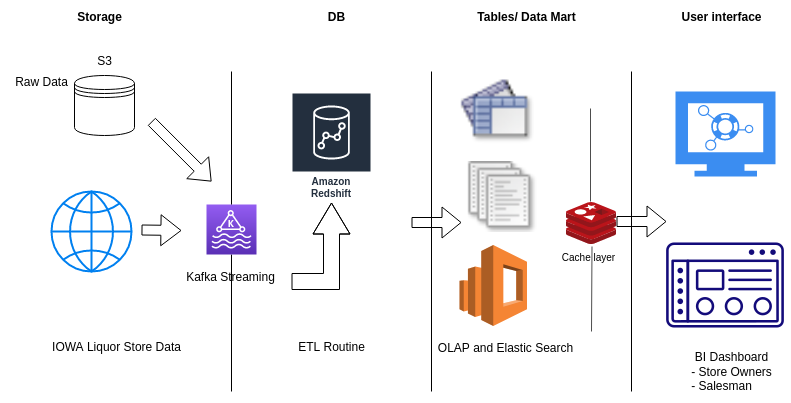

The diagram above was exported from draw.io. Its source (the exported page's mxGraphModel, read from the mxfile embedded in the PNG):
<mxGraphModel dx="1085" dy="575" grid="1" gridSize="10" guides="1" tooltips="1" connect="1" arrows="1" fold="1" page="1" pageScale="1" pageWidth="850" pageHeight="1100" math="0" shadow="0">
  <root>
    <mxCell id="0" />
    <mxCell id="1" parent="0" />
    <mxCell id="zxuQ1-VkCjDZUqvxHfo4-1" value="" style="shape=datastore;whiteSpace=wrap;html=1;" vertex="1" parent="1">
      <mxGeometry x="83" y="84" width="60" height="60" as="geometry" />
    </mxCell>
    <mxCell id="zxuQ1-VkCjDZUqvxHfo4-2" value="" style="edgeStyle=none;orthogonalLoop=1;jettySize=auto;html=1;rounded=0;startArrow=none;endArrow=none;endFill=0;" edge="1" parent="1" source="zxuQ1-VkCjDZUqvxHfo4-14">
      <mxGeometry width="80" relative="1" as="geometry">
        <mxPoint x="240" y="80" as="sourcePoint" />
        <mxPoint x="240" y="400" as="targetPoint" />
        <Array as="points" />
      </mxGeometry>
    </mxCell>
    <mxCell id="zxuQ1-VkCjDZUqvxHfo4-3" value="" style="edgeStyle=none;orthogonalLoop=1;jettySize=auto;html=1;rounded=0;endArrow=none;endFill=0;" edge="1" parent="1">
      <mxGeometry width="80" relative="1" as="geometry">
        <mxPoint x="440" y="80" as="sourcePoint" />
        <mxPoint x="440" y="400" as="targetPoint" />
        <Array as="points" />
      </mxGeometry>
    </mxCell>
    <mxCell id="zxuQ1-VkCjDZUqvxHfo4-4" value="" style="edgeStyle=none;orthogonalLoop=1;jettySize=auto;html=1;rounded=0;endArrow=none;endFill=0;" edge="1" parent="1">
      <mxGeometry width="80" relative="1" as="geometry">
        <mxPoint x="640" y="80" as="sourcePoint" />
        <mxPoint x="640" y="400" as="targetPoint" />
        <Array as="points" />
      </mxGeometry>
    </mxCell>
    <mxCell id="zxuQ1-VkCjDZUqvxHfo4-5" value="&lt;div&gt;S3&lt;/div&gt;" style="text;html=1;resizable=0;autosize=1;align=center;verticalAlign=middle;points=[];fillColor=none;strokeColor=none;rounded=0;" vertex="1" parent="1">
      <mxGeometry x="93" y="54" width="40" height="30" as="geometry" />
    </mxCell>
    <mxCell id="zxuQ1-VkCjDZUqvxHfo4-7" value="&lt;div&gt;Raw Data&lt;/div&gt;" style="text;html=1;resizable=0;autosize=1;align=center;verticalAlign=middle;points=[];fillColor=none;strokeColor=none;rounded=0;" vertex="1" parent="1">
      <mxGeometry x="10" y="75" width="80" height="30" as="geometry" />
    </mxCell>
    <mxCell id="zxuQ1-VkCjDZUqvxHfo4-8" value="" style="html=1;verticalLabelPosition=bottom;align=center;labelBackgroundColor=#ffffff;verticalAlign=top;strokeWidth=2;strokeColor=#0080F0;shadow=0;dashed=0;shape=mxgraph.ios7.icons.globe;" vertex="1" parent="1">
      <mxGeometry x="60" y="200" width="80" height="80" as="geometry" />
    </mxCell>
    <mxCell id="zxuQ1-VkCjDZUqvxHfo4-9" value="IOWA Liquor Store Data" style="text;html=1;resizable=0;autosize=1;align=center;verticalAlign=middle;points=[];fillColor=none;strokeColor=none;rounded=0;" vertex="1" parent="1">
      <mxGeometry x="50" y="340" width="150" height="30" as="geometry" />
    </mxCell>
    <mxCell id="zxuQ1-VkCjDZUqvxHfo4-12" value="Amazon Redshift" style="sketch=0;outlineConnect=0;fontColor=#232F3E;gradientColor=none;strokeColor=#ffffff;fillColor=#232F3E;dashed=0;verticalLabelPosition=middle;verticalAlign=bottom;align=center;html=1;whiteSpace=wrap;fontSize=10;fontStyle=1;spacing=3;shape=mxgraph.aws4.productIcon;prIcon=mxgraph.aws4.redshift;" vertex="1" parent="1">
      <mxGeometry x="300" y="101" width="80" height="110" as="geometry" />
    </mxCell>
    <mxCell id="zxuQ1-VkCjDZUqvxHfo4-13" value="ETL Routine" style="text;html=1;resizable=0;autosize=1;align=center;verticalAlign=middle;points=[];fillColor=none;strokeColor=none;rounded=0;" vertex="1" parent="1">
      <mxGeometry x="295" y="340" width="90" height="30" as="geometry" />
    </mxCell>
    <mxCell id="zxuQ1-VkCjDZUqvxHfo4-14" value="" style="sketch=0;points=[[0,0,0],[0.25,0,0],[0.5,0,0],[0.75,0,0],[1,0,0],[0,1,0],[0.25,1,0],[0.5,1,0],[0.75,1,0],[1,1,0],[0,0.25,0],[0,0.5,0],[0,0.75,0],[1,0.25,0],[1,0.5,0],[1,0.75,0]];outlineConnect=0;fontColor=#232F3E;gradientColor=#945DF2;gradientDirection=north;fillColor=#5A30B5;strokeColor=#ffffff;dashed=0;verticalLabelPosition=bottom;verticalAlign=top;align=center;html=1;fontSize=12;fontStyle=0;aspect=fixed;shape=mxgraph.aws4.resourceIcon;resIcon=mxgraph.aws4.managed_streaming_for_kafka;" vertex="1" parent="1">
      <mxGeometry x="215" y="213" width="50" height="50" as="geometry" />
    </mxCell>
    <mxCell id="zxuQ1-VkCjDZUqvxHfo4-15" value="" style="edgeStyle=none;orthogonalLoop=1;jettySize=auto;html=1;rounded=0;endArrow=none;" edge="1" parent="1" target="zxuQ1-VkCjDZUqvxHfo4-14">
      <mxGeometry width="80" relative="1" as="geometry">
        <mxPoint x="240" y="80" as="sourcePoint" />
        <mxPoint x="240" y="400" as="targetPoint" />
        <Array as="points" />
      </mxGeometry>
    </mxCell>
    <mxCell id="zxuQ1-VkCjDZUqvxHfo4-16" value="" style="edgeStyle=none;orthogonalLoop=1;jettySize=auto;html=1;rounded=0;shape=flexArrow;" edge="1" parent="1">
      <mxGeometry width="80" relative="1" as="geometry">
        <mxPoint x="160" y="130" as="sourcePoint" />
        <mxPoint x="220" y="190" as="targetPoint" />
        <Array as="points" />
      </mxGeometry>
    </mxCell>
    <mxCell id="zxuQ1-VkCjDZUqvxHfo4-17" value="" style="edgeStyle=none;orthogonalLoop=1;jettySize=auto;html=1;rounded=0;shape=flexArrow;endSize=6.36;" edge="1" parent="1">
      <mxGeometry width="80" relative="1" as="geometry">
        <mxPoint x="150" y="238.5" as="sourcePoint" />
        <mxPoint x="190" y="239" as="targetPoint" />
      </mxGeometry>
    </mxCell>
    <mxCell id="zxuQ1-VkCjDZUqvxHfo4-18" value="Kafka Streaming " style="text;html=1;resizable=0;autosize=1;align=center;verticalAlign=middle;points=[];fillColor=none;strokeColor=none;rounded=0;" vertex="1" parent="1">
      <mxGeometry x="184" y="270" width="110" height="30" as="geometry" />
    </mxCell>
    <mxCell id="zxuQ1-VkCjDZUqvxHfo4-23" value="" style="edgeStyle=none;orthogonalLoop=1;jettySize=auto;html=1;rounded=0;shape=flexArrow;width=16;endSize=10;" edge="1" parent="1" target="zxuQ1-VkCjDZUqvxHfo4-12">
      <mxGeometry width="80" relative="1" as="geometry">
        <mxPoint x="300" y="290" as="sourcePoint" />
        <mxPoint x="380" y="250" as="targetPoint" />
        <Array as="points">
          <mxPoint x="340" y="290" />
        </Array>
      </mxGeometry>
    </mxCell>
    <mxCell id="zxuQ1-VkCjDZUqvxHfo4-24" value="&lt;b&gt;User interface&lt;/b&gt;" style="text;html=1;resizable=0;autosize=1;align=center;verticalAlign=middle;points=[];fillColor=none;strokeColor=none;rounded=0;" vertex="1" parent="1">
      <mxGeometry x="680" y="10" width="100" height="30" as="geometry" />
    </mxCell>
    <mxCell id="zxuQ1-VkCjDZUqvxHfo4-25" value="" style="sketch=0;html=1;aspect=fixed;strokeColor=none;shadow=0;align=center;verticalAlign=top;fillColor=#3B8DF1;shape=mxgraph.gcp2.monitor_2" vertex="1" parent="1">
      <mxGeometry x="684" y="100" width="100" height="85" as="geometry" />
    </mxCell>
    <mxCell id="zxuQ1-VkCjDZUqvxHfo4-26" value="" style="shape=image;html=1;verticalAlign=top;verticalLabelPosition=bottom;labelBackgroundColor=#ffffff;imageAspect=0;aspect=fixed;image=https://cdn4.iconfinder.com/data/icons/computer-and-web-2/500/Dashboard-128.png" vertex="1" parent="1">
      <mxGeometry x="670" y="230" width="128" height="128" as="geometry" />
    </mxCell>
    <mxCell id="zxuQ1-VkCjDZUqvxHfo4-27" value="&lt;div&gt;BI Dashboard &lt;br&gt;&lt;/div&gt;&lt;div&gt;- Store Owners&lt;/div&gt;&lt;div&gt;- Salesman&amp;nbsp;&amp;nbsp;&amp;nbsp;&amp;nbsp;&amp;nbsp;&amp;nbsp; &lt;br&gt;&lt;/div&gt;" style="text;html=1;resizable=0;autosize=1;align=center;verticalAlign=middle;points=[];fillColor=none;strokeColor=none;rounded=0;" vertex="1" parent="1">
      <mxGeometry x="690" y="350" width="100" height="60" as="geometry" />
    </mxCell>
    <mxCell id="zxuQ1-VkCjDZUqvxHfo4-28" value="" style="shape=image;html=1;verticalAlign=top;verticalLabelPosition=bottom;labelBackgroundColor=#ffffff;imageAspect=0;aspect=fixed;image=https://cdn2.iconfinder.com/data/icons/crystalproject/Open-Office-Icons/reports_32.png" vertex="1" parent="1">
      <mxGeometry x="475" y="170" width="71" height="71" as="geometry" />
    </mxCell>
    <mxCell id="zxuQ1-VkCjDZUqvxHfo4-29" value="" style="shape=image;html=1;verticalAlign=top;verticalLabelPosition=bottom;labelBackgroundColor=#ffffff;imageAspect=0;aspect=fixed;image=https://cdn2.iconfinder.com/data/icons/crystalproject/Open-Office-Icons/tables_32.png" vertex="1" parent="1">
      <mxGeometry x="468" y="84" width="75" height="75" as="geometry" />
    </mxCell>
    <mxCell id="zxuQ1-VkCjDZUqvxHfo4-30" value="" style="sketch=0;aspect=fixed;html=1;points=[];align=center;image;fontSize=12;image=img/lib/mscae/Cache_Redis_Product.svg;" vertex="1" parent="1">
      <mxGeometry x="575" y="211" width="50" height="42" as="geometry" />
    </mxCell>
    <mxCell id="zxuQ1-VkCjDZUqvxHfo4-33" value="" style="edgeStyle=none;orthogonalLoop=1;jettySize=auto;html=1;rounded=0;endArrow=none;endFill=0;strokeColor=#4D4D4D;" edge="1" parent="1">
      <mxGeometry width="80" relative="1" as="geometry">
        <mxPoint x="599" y="117" as="sourcePoint" />
        <mxPoint x="599" y="210" as="targetPoint" />
        <Array as="points" />
      </mxGeometry>
    </mxCell>
    <mxCell id="zxuQ1-VkCjDZUqvxHfo4-34" value="" style="edgeStyle=none;orthogonalLoop=1;jettySize=auto;html=1;rounded=0;endArrow=none;endFill=0;strokeColor=#4D4D4D;" edge="1" parent="1">
      <mxGeometry width="80" relative="1" as="geometry">
        <mxPoint x="600.5" y="255" as="sourcePoint" />
        <mxPoint x="600" y="340" as="targetPoint" />
        <Array as="points" />
      </mxGeometry>
    </mxCell>
    <mxCell id="zxuQ1-VkCjDZUqvxHfo4-35" value="" style="outlineConnect=0;dashed=0;verticalLabelPosition=bottom;verticalAlign=top;align=center;html=1;shape=mxgraph.aws3.elasticsearch_service;fillColor=#F58534;gradientColor=none;" vertex="1" parent="1">
      <mxGeometry x="468" y="253.5" width="67.5" height="81" as="geometry" />
    </mxCell>
    <mxCell id="zxuQ1-VkCjDZUqvxHfo4-36" value="&lt;b&gt;Storage&lt;/b&gt;" style="text;html=1;resizable=0;autosize=1;align=center;verticalAlign=middle;points=[];fillColor=none;strokeColor=none;rounded=0;" vertex="1" parent="1">
      <mxGeometry x="73" y="10" width="70" height="30" as="geometry" />
    </mxCell>
    <mxCell id="zxuQ1-VkCjDZUqvxHfo4-37" value="&lt;b&gt;DB&lt;/b&gt;" style="text;html=1;resizable=0;autosize=1;align=center;verticalAlign=middle;points=[];fillColor=none;strokeColor=none;rounded=0;" vertex="1" parent="1">
      <mxGeometry x="325" y="10" width="40" height="30" as="geometry" />
    </mxCell>
    <mxCell id="zxuQ1-VkCjDZUqvxHfo4-38" value="&lt;b&gt;Tables/ Data Mart&lt;br&gt;&lt;/b&gt;" style="text;html=1;resizable=0;autosize=1;align=center;verticalAlign=middle;points=[];fillColor=none;strokeColor=none;rounded=0;" vertex="1" parent="1">
      <mxGeometry x="475" y="10" width="120" height="30" as="geometry" />
    </mxCell>
    <mxCell id="zxuQ1-VkCjDZUqvxHfo4-39" value="OLAP and Elastic Search" style="text;html=1;resizable=0;autosize=1;align=center;verticalAlign=middle;points=[];fillColor=none;strokeColor=none;rounded=0;" vertex="1" parent="1">
      <mxGeometry x="434" y="341" width="160" height="30" as="geometry" />
    </mxCell>
    <mxCell id="zxuQ1-VkCjDZUqvxHfo4-40" value="" style="edgeStyle=none;orthogonalLoop=1;jettySize=auto;html=1;rounded=0;shape=flexArrow;" edge="1" parent="1">
      <mxGeometry width="80" relative="1" as="geometry">
        <mxPoint x="420" y="231" as="sourcePoint" />
        <mxPoint x="470" y="231" as="targetPoint" />
        <Array as="points" />
      </mxGeometry>
    </mxCell>
    <mxCell id="zxuQ1-VkCjDZUqvxHfo4-41" value="" style="edgeStyle=none;orthogonalLoop=1;jettySize=auto;html=1;rounded=0;shape=flexArrow;" edge="1" parent="1">
      <mxGeometry width="80" relative="1" as="geometry">
        <mxPoint x="625" y="230" as="sourcePoint" />
        <mxPoint x="675" y="230" as="targetPoint" />
        <Array as="points" />
      </mxGeometry>
    </mxCell>
    <mxCell id="zxuQ1-VkCjDZUqvxHfo4-42" value="&lt;font style=&quot;font-size: 10px;&quot;&gt;Cache layer&lt;/font&gt;" style="text;html=1;resizable=0;autosize=1;align=center;verticalAlign=middle;points=[];fillColor=none;strokeColor=none;rounded=0;" vertex="1" parent="1">
      <mxGeometry x="557" y="250" width="80" height="30" as="geometry" />
    </mxCell>
  </root>
</mxGraphModel>